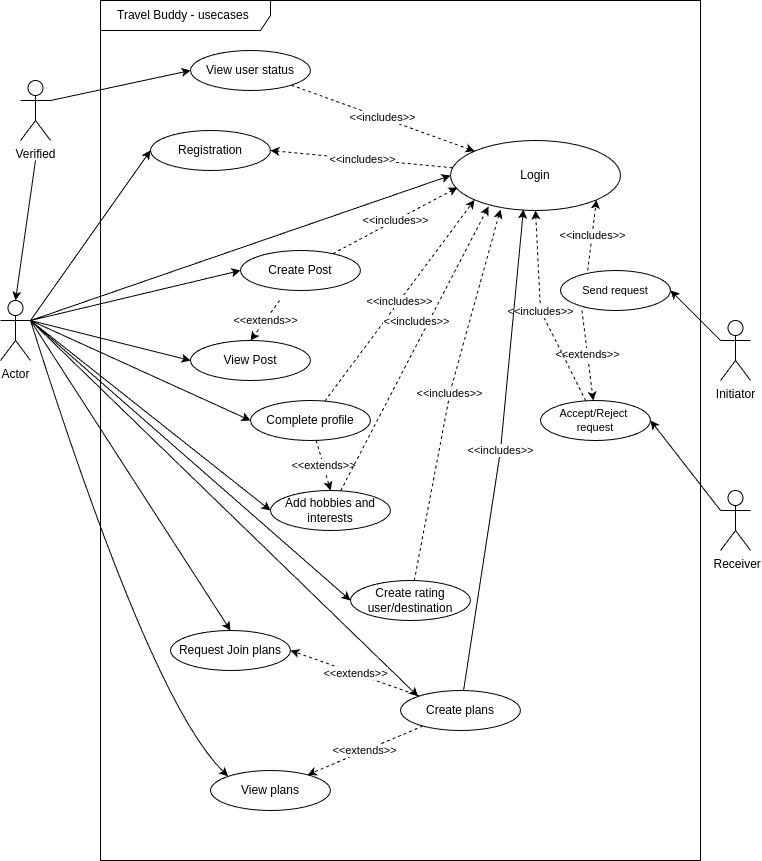

The diagram above was exported from draw.io. Its source (the exported page's mxGraphModel, read from the mxfile embedded in the PNG):
<mxGraphModel dx="2206" dy="1212" grid="1" gridSize="10" guides="1" tooltips="1" connect="1" arrows="1" fold="1" page="1" pageScale="1" pageWidth="850" pageHeight="1100" math="0" shadow="0">
  <root>
    <mxCell id="0" />
    <mxCell id="1" parent="0" />
    <mxCell id="eRF0sdljqU3xktYbEGOk-1" value="Travel Buddy - usecases&amp;nbsp;" style="shape=umlFrame;whiteSpace=wrap;html=1;pointerEvents=0;width=170;height=30;" parent="1" vertex="1">
      <mxGeometry x="130" y="150" width="600" height="860" as="geometry" />
    </mxCell>
    <mxCell id="H0pDSs4k0jbXQlUVVL3e-1" value="Registration" style="ellipse;whiteSpace=wrap;html=1;" parent="1" vertex="1">
      <mxGeometry x="180" y="280" width="120" height="40" as="geometry" />
    </mxCell>
    <mxCell id="H0pDSs4k0jbXQlUVVL3e-3" style="rounded=1;orthogonalLoop=1;jettySize=auto;html=1;entryX=0;entryY=0.5;entryDx=0;entryDy=0;curved=0;exitX=1;exitY=0.3333333333333333;exitDx=0;exitDy=0;exitPerimeter=0;" parent="1" source="H0pDSs4k0jbXQlUVVL3e-2" target="H0pDSs4k0jbXQlUVVL3e-1" edge="1">
      <mxGeometry relative="1" as="geometry" />
    </mxCell>
    <mxCell id="H0pDSs4k0jbXQlUVVL3e-5" style="edgeStyle=none;shape=connector;curved=0;rounded=1;orthogonalLoop=1;jettySize=auto;html=1;strokeColor=default;align=center;verticalAlign=middle;fontFamily=Helvetica;fontSize=11;fontColor=default;labelBackgroundColor=default;endArrow=classic;entryX=0;entryY=0.5;entryDx=0;entryDy=0;exitX=1;exitY=0.3333333333333333;exitDx=0;exitDy=0;exitPerimeter=0;" parent="1" source="H0pDSs4k0jbXQlUVVL3e-2" target="H0pDSs4k0jbXQlUVVL3e-4" edge="1">
      <mxGeometry relative="1" as="geometry" />
    </mxCell>
    <mxCell id="QYhQ-p4fwp2CI1dIhBmh-7" style="edgeStyle=none;shape=connector;rounded=0;orthogonalLoop=1;jettySize=auto;html=1;strokeColor=default;align=center;verticalAlign=middle;fontFamily=Helvetica;fontSize=11;fontColor=default;labelBackgroundColor=default;endArrow=classic;entryX=0;entryY=0.5;entryDx=0;entryDy=0;exitX=1;exitY=0.3333333333333333;exitDx=0;exitDy=0;exitPerimeter=0;" edge="1" parent="1" source="H0pDSs4k0jbXQlUVVL3e-2" target="QYhQ-p4fwp2CI1dIhBmh-5">
      <mxGeometry relative="1" as="geometry">
        <mxPoint x="150" y="470" as="targetPoint" />
      </mxGeometry>
    </mxCell>
    <mxCell id="QYhQ-p4fwp2CI1dIhBmh-14" style="edgeStyle=none;shape=connector;rounded=0;orthogonalLoop=1;jettySize=auto;html=1;entryX=0;entryY=0.5;entryDx=0;entryDy=0;strokeColor=default;align=center;verticalAlign=middle;fontFamily=Helvetica;fontSize=11;fontColor=default;labelBackgroundColor=default;endArrow=classic;exitX=1;exitY=0.3333333333333333;exitDx=0;exitDy=0;exitPerimeter=0;" edge="1" parent="1" source="QYhQ-p4fwp2CI1dIhBmh-8" target="QYhQ-p4fwp2CI1dIhBmh-13">
      <mxGeometry relative="1" as="geometry" />
    </mxCell>
    <mxCell id="QYhQ-p4fwp2CI1dIhBmh-17" value="" style="edgeStyle=none;shape=connector;rounded=0;orthogonalLoop=1;jettySize=auto;html=1;strokeColor=default;align=center;verticalAlign=middle;fontFamily=Helvetica;fontSize=11;fontColor=default;labelBackgroundColor=default;endArrow=classic;entryX=0.5;entryY=0;entryDx=0;entryDy=0;entryPerimeter=0;" edge="1" parent="1" target="H0pDSs4k0jbXQlUVVL3e-2">
      <mxGeometry relative="1" as="geometry">
        <mxPoint x="65" y="310" as="sourcePoint" />
        <mxPoint x="20" y="350" as="targetPoint" />
      </mxGeometry>
    </mxCell>
    <mxCell id="QYhQ-p4fwp2CI1dIhBmh-28" style="edgeStyle=none;shape=connector;rounded=0;orthogonalLoop=1;jettySize=auto;html=1;entryX=0;entryY=0.5;entryDx=0;entryDy=0;strokeColor=default;align=center;verticalAlign=middle;fontFamily=Helvetica;fontSize=11;fontColor=default;labelBackgroundColor=default;endArrow=classic;exitX=1;exitY=0.3333333333333333;exitDx=0;exitDy=0;exitPerimeter=0;" edge="1" parent="1" source="H0pDSs4k0jbXQlUVVL3e-2" target="QYhQ-p4fwp2CI1dIhBmh-27">
      <mxGeometry relative="1" as="geometry">
        <mxPoint x="60" y="470" as="sourcePoint" />
      </mxGeometry>
    </mxCell>
    <mxCell id="QYhQ-p4fwp2CI1dIhBmh-31" style="edgeStyle=none;shape=connector;rounded=0;orthogonalLoop=1;jettySize=auto;html=1;entryX=0;entryY=0.5;entryDx=0;entryDy=0;strokeColor=default;align=center;verticalAlign=middle;fontFamily=Helvetica;fontSize=11;fontColor=default;labelBackgroundColor=default;endArrow=classic;exitX=1;exitY=0.3333333333333333;exitDx=0;exitDy=0;exitPerimeter=0;" edge="1" parent="1" source="H0pDSs4k0jbXQlUVVL3e-2" target="QYhQ-p4fwp2CI1dIhBmh-30">
      <mxGeometry relative="1" as="geometry" />
    </mxCell>
    <mxCell id="QYhQ-p4fwp2CI1dIhBmh-40" style="edgeStyle=none;shape=connector;rounded=0;orthogonalLoop=1;jettySize=auto;html=1;exitX=1;exitY=0.3333333333333333;exitDx=0;exitDy=0;exitPerimeter=0;strokeColor=default;align=center;verticalAlign=middle;fontFamily=Helvetica;fontSize=11;fontColor=default;labelBackgroundColor=default;endArrow=classic;entryX=0;entryY=0.5;entryDx=0;entryDy=0;" edge="1" parent="1" source="H0pDSs4k0jbXQlUVVL3e-2" target="QYhQ-p4fwp2CI1dIhBmh-37">
      <mxGeometry relative="1" as="geometry" />
    </mxCell>
    <mxCell id="QYhQ-p4fwp2CI1dIhBmh-58" style="edgeStyle=none;shape=connector;rounded=0;orthogonalLoop=1;jettySize=auto;html=1;exitX=1;exitY=0.3333333333333333;exitDx=0;exitDy=0;exitPerimeter=0;entryX=0;entryY=0.5;entryDx=0;entryDy=0;strokeColor=default;align=center;verticalAlign=middle;fontFamily=Helvetica;fontSize=11;fontColor=default;labelBackgroundColor=default;endArrow=classic;" edge="1" parent="1" source="H0pDSs4k0jbXQlUVVL3e-2" target="QYhQ-p4fwp2CI1dIhBmh-56">
      <mxGeometry relative="1" as="geometry" />
    </mxCell>
    <mxCell id="QYhQ-p4fwp2CI1dIhBmh-60" style="edgeStyle=none;shape=connector;rounded=0;orthogonalLoop=1;jettySize=auto;html=1;exitX=1;exitY=0.3333333333333333;exitDx=0;exitDy=0;exitPerimeter=0;entryX=0;entryY=0;entryDx=0;entryDy=0;strokeColor=default;align=center;verticalAlign=middle;fontFamily=Helvetica;fontSize=11;fontColor=default;labelBackgroundColor=default;endArrow=classic;" edge="1" parent="1" source="H0pDSs4k0jbXQlUVVL3e-2" target="QYhQ-p4fwp2CI1dIhBmh-59">
      <mxGeometry relative="1" as="geometry" />
    </mxCell>
    <mxCell id="QYhQ-p4fwp2CI1dIhBmh-68" style="edgeStyle=none;shape=connector;rounded=0;orthogonalLoop=1;jettySize=auto;html=1;exitX=1;exitY=0.3333333333333333;exitDx=0;exitDy=0;exitPerimeter=0;entryX=0.5;entryY=0;entryDx=0;entryDy=0;strokeColor=default;align=center;verticalAlign=middle;fontFamily=Helvetica;fontSize=11;fontColor=default;labelBackgroundColor=default;endArrow=classic;" edge="1" parent="1" source="H0pDSs4k0jbXQlUVVL3e-2" target="QYhQ-p4fwp2CI1dIhBmh-65">
      <mxGeometry relative="1" as="geometry" />
    </mxCell>
    <mxCell id="QYhQ-p4fwp2CI1dIhBmh-69" style="edgeStyle=none;shape=connector;rounded=0;orthogonalLoop=1;jettySize=auto;html=1;exitX=1;exitY=0.3333333333333333;exitDx=0;exitDy=0;exitPerimeter=0;entryX=0;entryY=0;entryDx=0;entryDy=0;strokeColor=default;align=center;verticalAlign=middle;fontFamily=Helvetica;fontSize=11;fontColor=default;labelBackgroundColor=default;endArrow=classic;curved=1;" edge="1" parent="1" source="H0pDSs4k0jbXQlUVVL3e-2" target="QYhQ-p4fwp2CI1dIhBmh-63">
      <mxGeometry relative="1" as="geometry">
        <Array as="points">
          <mxPoint x="180" y="850" />
        </Array>
      </mxGeometry>
    </mxCell>
    <mxCell id="H0pDSs4k0jbXQlUVVL3e-2" value="Actor" style="shape=umlActor;verticalLabelPosition=bottom;verticalAlign=top;html=1;outlineConnect=0;" parent="1" vertex="1">
      <mxGeometry x="30" y="450" width="30" height="60" as="geometry" />
    </mxCell>
    <mxCell id="QYhQ-p4fwp2CI1dIhBmh-3" value="&amp;lt;&amp;lt;includes&amp;gt;&amp;gt;" style="rounded=0;orthogonalLoop=1;jettySize=auto;html=1;entryX=1;entryY=0.5;entryDx=0;entryDy=0;dashed=1;" edge="1" parent="1" source="H0pDSs4k0jbXQlUVVL3e-4" target="H0pDSs4k0jbXQlUVVL3e-1">
      <mxGeometry relative="1" as="geometry" />
    </mxCell>
    <mxCell id="H0pDSs4k0jbXQlUVVL3e-4" value="Login" style="ellipse;whiteSpace=wrap;html=1;" parent="1" vertex="1">
      <mxGeometry x="480" y="290" width="170" height="70" as="geometry" />
    </mxCell>
    <mxCell id="QYhQ-p4fwp2CI1dIhBmh-6" value="&amp;lt;&amp;lt;includes&amp;gt;&amp;gt;" style="edgeStyle=none;shape=connector;rounded=1;orthogonalLoop=1;jettySize=auto;html=1;entryX=0;entryY=1;entryDx=0;entryDy=0;strokeColor=default;align=center;verticalAlign=middle;fontFamily=Helvetica;fontSize=11;fontColor=default;labelBackgroundColor=default;endArrow=classic;dashed=1;curved=0;" edge="1" parent="1" source="QYhQ-p4fwp2CI1dIhBmh-5" target="H0pDSs4k0jbXQlUVVL3e-4">
      <mxGeometry relative="1" as="geometry" />
    </mxCell>
    <mxCell id="QYhQ-p4fwp2CI1dIhBmh-38" value="&amp;lt;&amp;lt;extends&amp;gt;&amp;gt;" style="edgeStyle=none;shape=connector;rounded=0;orthogonalLoop=1;jettySize=auto;html=1;entryX=0.5;entryY=0;entryDx=0;entryDy=0;strokeColor=default;align=center;verticalAlign=middle;fontFamily=Helvetica;fontSize=11;fontColor=default;labelBackgroundColor=default;endArrow=classic;dashed=1;" edge="1" parent="1" source="QYhQ-p4fwp2CI1dIhBmh-5" target="QYhQ-p4fwp2CI1dIhBmh-37">
      <mxGeometry relative="1" as="geometry" />
    </mxCell>
    <mxCell id="QYhQ-p4fwp2CI1dIhBmh-5" value="Complete profile" style="ellipse;whiteSpace=wrap;html=1;" vertex="1" parent="1">
      <mxGeometry x="280" y="550" width="120" height="40" as="geometry" />
    </mxCell>
    <mxCell id="QYhQ-p4fwp2CI1dIhBmh-8" value="Verified" style="shape=umlActor;verticalLabelPosition=bottom;verticalAlign=top;html=1;outlineConnect=0;" vertex="1" parent="1">
      <mxGeometry x="50" y="230" width="30" height="60" as="geometry" />
    </mxCell>
    <mxCell id="QYhQ-p4fwp2CI1dIhBmh-20" value="&amp;lt;&amp;lt;includes&amp;gt;&amp;gt;" style="edgeStyle=none;shape=connector;rounded=0;orthogonalLoop=1;jettySize=auto;html=1;entryX=0;entryY=0;entryDx=0;entryDy=0;strokeColor=default;align=center;verticalAlign=middle;fontFamily=Helvetica;fontSize=11;fontColor=default;labelBackgroundColor=default;endArrow=classic;dashed=1;" edge="1" parent="1" source="QYhQ-p4fwp2CI1dIhBmh-13" target="H0pDSs4k0jbXQlUVVL3e-4">
      <mxGeometry relative="1" as="geometry" />
    </mxCell>
    <mxCell id="QYhQ-p4fwp2CI1dIhBmh-13" value="View user status" style="ellipse;whiteSpace=wrap;html=1;" vertex="1" parent="1">
      <mxGeometry x="220" y="200" width="120" height="40" as="geometry" />
    </mxCell>
    <mxCell id="QYhQ-p4fwp2CI1dIhBmh-27" value="View Post" style="ellipse;whiteSpace=wrap;html=1;" vertex="1" parent="1">
      <mxGeometry x="220" y="490" width="120" height="40" as="geometry" />
    </mxCell>
    <mxCell id="QYhQ-p4fwp2CI1dIhBmh-33" value="&amp;lt;&amp;lt;extends&amp;gt;&amp;gt;" style="edgeStyle=none;shape=connector;rounded=0;orthogonalLoop=1;jettySize=auto;html=1;entryX=0.5;entryY=0;entryDx=0;entryDy=0;strokeColor=default;align=center;verticalAlign=middle;fontFamily=Helvetica;fontSize=11;fontColor=default;labelBackgroundColor=default;endArrow=classic;dashed=1;" edge="1" parent="1" target="QYhQ-p4fwp2CI1dIhBmh-27">
      <mxGeometry relative="1" as="geometry">
        <mxPoint x="309.1302546743416" y="449.9998585142549" as="sourcePoint" />
      </mxGeometry>
    </mxCell>
    <mxCell id="QYhQ-p4fwp2CI1dIhBmh-30" value="Create Post" style="ellipse;whiteSpace=wrap;html=1;" vertex="1" parent="1">
      <mxGeometry x="270" y="400" width="120" height="40" as="geometry" />
    </mxCell>
    <mxCell id="QYhQ-p4fwp2CI1dIhBmh-32" value="&amp;lt;&amp;lt;includes&amp;gt;&amp;gt;" style="edgeStyle=none;shape=connector;rounded=0;orthogonalLoop=1;jettySize=auto;html=1;entryX=0.041;entryY=0.671;entryDx=0;entryDy=0;entryPerimeter=0;strokeColor=default;align=center;verticalAlign=middle;fontFamily=Helvetica;fontSize=11;fontColor=default;labelBackgroundColor=default;endArrow=classic;dashed=1;" edge="1" parent="1" source="QYhQ-p4fwp2CI1dIhBmh-30" target="H0pDSs4k0jbXQlUVVL3e-4">
      <mxGeometry relative="1" as="geometry" />
    </mxCell>
    <mxCell id="QYhQ-p4fwp2CI1dIhBmh-37" value="Add hobbies and interests" style="ellipse;whiteSpace=wrap;html=1;" vertex="1" parent="1">
      <mxGeometry x="300" y="640" width="120" height="40" as="geometry" />
    </mxCell>
    <mxCell id="QYhQ-p4fwp2CI1dIhBmh-39" value="&amp;lt;&amp;lt;includes&amp;gt;&amp;gt;" style="shape=connector;rounded=1;orthogonalLoop=1;jettySize=auto;html=1;entryX=0.224;entryY=0.943;entryDx=0;entryDy=0;entryPerimeter=0;strokeColor=default;align=center;verticalAlign=middle;fontFamily=Helvetica;fontSize=11;fontColor=default;labelBackgroundColor=default;endArrow=classic;dashed=1;curved=0;" edge="1" parent="1" source="QYhQ-p4fwp2CI1dIhBmh-37" target="H0pDSs4k0jbXQlUVVL3e-4">
      <mxGeometry x="0.1542" y="11" relative="1" as="geometry">
        <Array as="points" />
        <mxPoint as="offset" />
      </mxGeometry>
    </mxCell>
    <mxCell id="QYhQ-p4fwp2CI1dIhBmh-46" style="edgeStyle=none;shape=connector;rounded=0;orthogonalLoop=1;jettySize=auto;html=1;exitX=0;exitY=0.3333333333333333;exitDx=0;exitDy=0;exitPerimeter=0;entryX=1;entryY=0.5;entryDx=0;entryDy=0;strokeColor=default;align=center;verticalAlign=middle;fontFamily=Helvetica;fontSize=11;fontColor=default;labelBackgroundColor=default;endArrow=classic;" edge="1" parent="1" source="QYhQ-p4fwp2CI1dIhBmh-41" target="QYhQ-p4fwp2CI1dIhBmh-44">
      <mxGeometry relative="1" as="geometry" />
    </mxCell>
    <mxCell id="QYhQ-p4fwp2CI1dIhBmh-41" value="Initiator" style="shape=umlActor;verticalLabelPosition=bottom;verticalAlign=top;html=1;outlineConnect=0;" vertex="1" parent="1">
      <mxGeometry x="750" y="470" width="30" height="60" as="geometry" />
    </mxCell>
    <mxCell id="QYhQ-p4fwp2CI1dIhBmh-51" style="edgeStyle=none;shape=connector;rounded=0;orthogonalLoop=1;jettySize=auto;html=1;exitX=0;exitY=0.3333333333333333;exitDx=0;exitDy=0;exitPerimeter=0;entryX=1;entryY=0.5;entryDx=0;entryDy=0;strokeColor=default;align=center;verticalAlign=middle;fontFamily=Helvetica;fontSize=11;fontColor=default;labelBackgroundColor=default;endArrow=classic;" edge="1" parent="1" source="QYhQ-p4fwp2CI1dIhBmh-43" target="QYhQ-p4fwp2CI1dIhBmh-47">
      <mxGeometry relative="1" as="geometry" />
    </mxCell>
    <mxCell id="QYhQ-p4fwp2CI1dIhBmh-43" value="&amp;nbsp;Receiver" style="shape=umlActor;verticalLabelPosition=bottom;verticalAlign=top;html=1;outlineConnect=0;" vertex="1" parent="1">
      <mxGeometry x="750" y="640" width="30" height="60" as="geometry" />
    </mxCell>
    <mxCell id="QYhQ-p4fwp2CI1dIhBmh-45" value="&amp;lt;&amp;lt;includes&amp;gt;&amp;gt;" style="edgeStyle=none;shape=connector;rounded=0;orthogonalLoop=1;jettySize=auto;html=1;entryX=1;entryY=1;entryDx=0;entryDy=0;strokeColor=default;align=center;verticalAlign=middle;fontFamily=Helvetica;fontSize=11;fontColor=default;labelBackgroundColor=default;endArrow=classic;dashed=1;" edge="1" parent="1" target="H0pDSs4k0jbXQlUVVL3e-4">
      <mxGeometry relative="1" as="geometry">
        <mxPoint x="617.2204105661212" y="420.0163049049079" as="sourcePoint" />
      </mxGeometry>
    </mxCell>
    <mxCell id="QYhQ-p4fwp2CI1dIhBmh-48" value="&amp;lt;&amp;lt;extends&amp;gt;&amp;gt;" style="edgeStyle=none;shape=connector;rounded=0;orthogonalLoop=1;jettySize=auto;html=1;strokeColor=default;align=center;verticalAlign=middle;fontFamily=Helvetica;fontSize=11;fontColor=default;labelBackgroundColor=default;endArrow=classic;dashed=1;" edge="1" parent="1" target="QYhQ-p4fwp2CI1dIhBmh-47">
      <mxGeometry relative="1" as="geometry">
        <mxPoint x="611.451850865385" y="459.9583388822084" as="sourcePoint" />
      </mxGeometry>
    </mxCell>
    <mxCell id="QYhQ-p4fwp2CI1dIhBmh-44" value="Send request" style="ellipse;whiteSpace=wrap;html=1;fontFamily=Helvetica;fontSize=11;fontColor=default;labelBackgroundColor=default;" vertex="1" parent="1">
      <mxGeometry x="590" y="420" width="110" height="40" as="geometry" />
    </mxCell>
    <mxCell id="QYhQ-p4fwp2CI1dIhBmh-47" value="Accept/Reject&amp;nbsp;&lt;div&gt;request&lt;/div&gt;" style="ellipse;whiteSpace=wrap;html=1;fontFamily=Helvetica;fontSize=11;fontColor=default;labelBackgroundColor=default;" vertex="1" parent="1">
      <mxGeometry x="570" y="550" width="110" height="40" as="geometry" />
    </mxCell>
    <mxCell id="QYhQ-p4fwp2CI1dIhBmh-49" value="&amp;lt;&amp;lt;includes&amp;gt;&amp;gt;" style="edgeStyle=none;shape=connector;rounded=1;orthogonalLoop=1;jettySize=auto;html=1;entryX=0.5;entryY=1;entryDx=0;entryDy=0;strokeColor=default;align=center;verticalAlign=middle;fontFamily=Helvetica;fontSize=11;fontColor=default;labelBackgroundColor=default;endArrow=classic;curved=0;dashed=1;" edge="1" parent="1" source="QYhQ-p4fwp2CI1dIhBmh-47" target="H0pDSs4k0jbXQlUVVL3e-4">
      <mxGeometry relative="1" as="geometry">
        <Array as="points">
          <mxPoint x="570" y="460" />
        </Array>
      </mxGeometry>
    </mxCell>
    <mxCell id="QYhQ-p4fwp2CI1dIhBmh-56" value="Create rating&lt;div&gt;user/destination&lt;/div&gt;" style="ellipse;whiteSpace=wrap;html=1;" vertex="1" parent="1">
      <mxGeometry x="380" y="730" width="120" height="40" as="geometry" />
    </mxCell>
    <mxCell id="QYhQ-p4fwp2CI1dIhBmh-57" value="&amp;lt;&amp;lt;includes&amp;gt;&amp;gt;" style="edgeStyle=none;shape=connector;rounded=1;orthogonalLoop=1;jettySize=auto;html=1;entryX=0.294;entryY=0.986;entryDx=0;entryDy=0;entryPerimeter=0;strokeColor=default;align=center;verticalAlign=middle;fontFamily=Helvetica;fontSize=11;fontColor=default;labelBackgroundColor=default;endArrow=classic;dashed=1;curved=0;" edge="1" parent="1" source="QYhQ-p4fwp2CI1dIhBmh-56" target="H0pDSs4k0jbXQlUVVL3e-4">
      <mxGeometry relative="1" as="geometry">
        <Array as="points">
          <mxPoint x="480" y="540" />
        </Array>
      </mxGeometry>
    </mxCell>
    <mxCell id="QYhQ-p4fwp2CI1dIhBmh-64" value="&amp;lt;&amp;lt;extends&amp;gt;&amp;gt;" style="edgeStyle=none;shape=connector;rounded=0;orthogonalLoop=1;jettySize=auto;html=1;strokeColor=default;align=center;verticalAlign=middle;fontFamily=Helvetica;fontSize=11;fontColor=default;labelBackgroundColor=default;endArrow=classic;dashed=1;" edge="1" parent="1" source="QYhQ-p4fwp2CI1dIhBmh-59" target="QYhQ-p4fwp2CI1dIhBmh-63">
      <mxGeometry relative="1" as="geometry" />
    </mxCell>
    <mxCell id="QYhQ-p4fwp2CI1dIhBmh-67" value="&amp;lt;&amp;lt;extends&amp;gt;&amp;gt;" style="edgeStyle=none;shape=connector;rounded=0;orthogonalLoop=1;jettySize=auto;html=1;entryX=1;entryY=0.5;entryDx=0;entryDy=0;strokeColor=default;align=center;verticalAlign=middle;fontFamily=Helvetica;fontSize=11;fontColor=default;labelBackgroundColor=default;endArrow=classic;dashed=1;" edge="1" parent="1" source="QYhQ-p4fwp2CI1dIhBmh-59" target="QYhQ-p4fwp2CI1dIhBmh-65">
      <mxGeometry relative="1" as="geometry" />
    </mxCell>
    <mxCell id="QYhQ-p4fwp2CI1dIhBmh-59" value="Create plans" style="ellipse;whiteSpace=wrap;html=1;" vertex="1" parent="1">
      <mxGeometry x="430" y="840" width="120" height="40" as="geometry" />
    </mxCell>
    <mxCell id="QYhQ-p4fwp2CI1dIhBmh-61" value="&amp;lt;&amp;lt;includes&amp;gt;&amp;gt;" style="edgeStyle=none;shape=connector;rounded=0;orthogonalLoop=1;jettySize=auto;html=1;entryX=0.429;entryY=0.986;entryDx=0;entryDy=0;entryPerimeter=0;strokeColor=default;align=center;verticalAlign=middle;fontFamily=Helvetica;fontSize=11;fontColor=default;labelBackgroundColor=default;endArrow=classic;" edge="1" parent="1" source="QYhQ-p4fwp2CI1dIhBmh-59" target="H0pDSs4k0jbXQlUVVL3e-4">
      <mxGeometry relative="1" as="geometry">
        <Array as="points">
          <mxPoint x="530" y="600" />
        </Array>
      </mxGeometry>
    </mxCell>
    <mxCell id="QYhQ-p4fwp2CI1dIhBmh-63" value="View plans" style="ellipse;whiteSpace=wrap;html=1;" vertex="1" parent="1">
      <mxGeometry x="240" y="920" width="120" height="40" as="geometry" />
    </mxCell>
    <mxCell id="QYhQ-p4fwp2CI1dIhBmh-65" value="Request Join plans" style="ellipse;whiteSpace=wrap;html=1;" vertex="1" parent="1">
      <mxGeometry x="200" y="780" width="120" height="40" as="geometry" />
    </mxCell>
  </root>
</mxGraphModel>